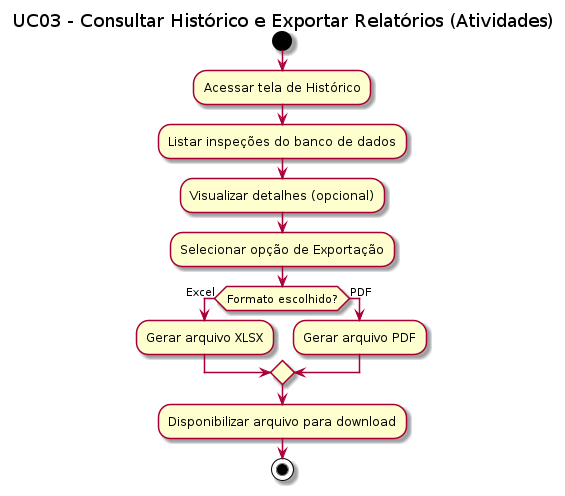

The diagram above was rendered by PlantUML. Its source (embedded in the PNG):
@startuml UC03 - Consultar Histórico e Exportar Relatórios
title UC03 - Consultar Histórico e Exportar Relatórios (Atividades)

start
:Acessar tela de Histórico;
:Listar inspeções do banco de dados;
:Visualizar detalhes (opcional);
:Selecionar opção de Exportação;

if (Formato escolhido?) then (Excel)
  :Gerar arquivo XLSX;
else (PDF)
  :Gerar arquivo PDF;
endif

:Disponibilizar arquivo para download;
stop
@enduml